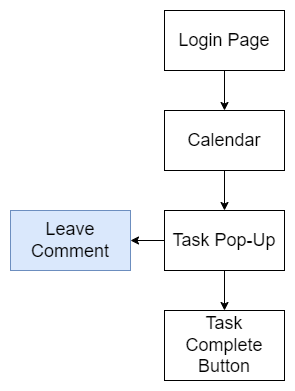

The diagram above was exported from draw.io. Its source (the exported page's mxGraphModel, read from the mxfile embedded in the PNG):
<mxGraphModel dx="1050" dy="530" grid="1" gridSize="10" guides="1" tooltips="1" connect="1" arrows="1" fold="1" page="1" pageScale="1" pageWidth="827" pageHeight="1169" math="0" shadow="0">
  <root>
    <mxCell id="0" />
    <mxCell id="1" parent="0" />
    <mxCell id="vWEaf85oEMUbE-IGQlEc-5" value="" style="edgeStyle=orthogonalEdgeStyle;rounded=0;orthogonalLoop=1;jettySize=auto;html=1;" edge="1" parent="1" source="vWEaf85oEMUbE-IGQlEc-1" target="vWEaf85oEMUbE-IGQlEc-4">
      <mxGeometry relative="1" as="geometry" />
    </mxCell>
    <mxCell id="vWEaf85oEMUbE-IGQlEc-1" value="&lt;font style=&quot;font-size: 18px;&quot;&gt;Login Page&lt;/font&gt;" style="rounded=0;whiteSpace=wrap;html=1;" vertex="1" parent="1">
      <mxGeometry x="354" y="20" width="120" height="60" as="geometry" />
    </mxCell>
    <mxCell id="vWEaf85oEMUbE-IGQlEc-7" value="" style="edgeStyle=orthogonalEdgeStyle;rounded=0;orthogonalLoop=1;jettySize=auto;html=1;" edge="1" parent="1" source="vWEaf85oEMUbE-IGQlEc-4" target="vWEaf85oEMUbE-IGQlEc-6">
      <mxGeometry relative="1" as="geometry" />
    </mxCell>
    <mxCell id="vWEaf85oEMUbE-IGQlEc-4" value="&lt;font style=&quot;font-size: 18px;&quot;&gt;Calendar&lt;/font&gt;" style="whiteSpace=wrap;html=1;rounded=0;" vertex="1" parent="1">
      <mxGeometry x="354" y="120" width="120" height="60" as="geometry" />
    </mxCell>
    <mxCell id="vWEaf85oEMUbE-IGQlEc-9" value="" style="edgeStyle=orthogonalEdgeStyle;rounded=0;orthogonalLoop=1;jettySize=auto;html=1;" edge="1" parent="1" source="vWEaf85oEMUbE-IGQlEc-6" target="vWEaf85oEMUbE-IGQlEc-8">
      <mxGeometry relative="1" as="geometry" />
    </mxCell>
    <mxCell id="vWEaf85oEMUbE-IGQlEc-13" value="" style="edgeStyle=orthogonalEdgeStyle;rounded=0;orthogonalLoop=1;jettySize=auto;html=1;" edge="1" parent="1" source="vWEaf85oEMUbE-IGQlEc-6" target="vWEaf85oEMUbE-IGQlEc-12">
      <mxGeometry relative="1" as="geometry" />
    </mxCell>
    <mxCell id="vWEaf85oEMUbE-IGQlEc-6" value="&lt;font style=&quot;font-size: 18px;&quot;&gt;Task Pop-Up&lt;/font&gt;" style="whiteSpace=wrap;html=1;rounded=0;" vertex="1" parent="1">
      <mxGeometry x="354" y="220" width="120" height="60" as="geometry" />
    </mxCell>
    <mxCell id="vWEaf85oEMUbE-IGQlEc-8" value="&lt;font style=&quot;font-size: 18px;&quot;&gt;Task Complete&lt;br&gt;Button&lt;/font&gt;" style="whiteSpace=wrap;html=1;rounded=0;" vertex="1" parent="1">
      <mxGeometry x="354" y="320" width="120" height="70" as="geometry" />
    </mxCell>
    <mxCell id="vWEaf85oEMUbE-IGQlEc-12" value="&lt;font style=&quot;font-size: 18px;&quot;&gt;Leave Comment&lt;/font&gt;" style="whiteSpace=wrap;html=1;rounded=0;fillColor=#dae8fc;strokeColor=#6c8ebf;" vertex="1" parent="1">
      <mxGeometry x="200" y="220" width="120" height="60" as="geometry" />
    </mxCell>
  </root>
</mxGraphModel>